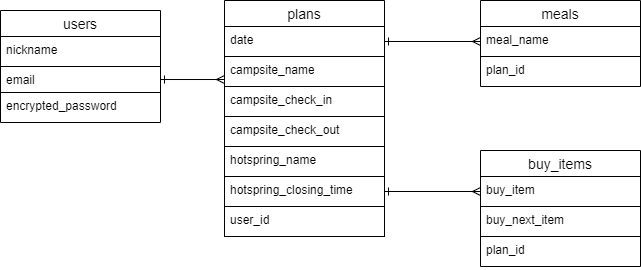

The diagram above was exported from draw.io. Its source (the exported page's mxGraphModel, read from the mxfile embedded in the PNG):
<mxGraphModel dx="829" dy="709" grid="1" gridSize="10" guides="1" tooltips="1" connect="1" arrows="1" fold="1" page="1" pageScale="1" pageWidth="827" pageHeight="1169" math="0" shadow="0">
  <root>
    <mxCell id="0" />
    <mxCell id="1" parent="0" />
    <mxCell id="2" value="users" style="swimlane;fontStyle=0;childLayout=stackLayout;horizontal=1;startSize=26;horizontalStack=0;resizeParent=1;resizeParentMax=0;resizeLast=0;collapsible=1;marginBottom=0;align=center;fontSize=14;" vertex="1" parent="1">
      <mxGeometry x="30" y="90" width="160" height="112" as="geometry" />
    </mxCell>
    <mxCell id="3" value="nickname" style="text;strokeColor=default;fillColor=none;spacingLeft=4;spacingRight=4;overflow=hidden;rotatable=0;points=[[0,0.5],[1,0.5]];portConstraint=eastwest;fontSize=12;" vertex="1" parent="2">
      <mxGeometry y="26" width="160" height="30" as="geometry" />
    </mxCell>
    <mxCell id="4" value="email" style="text;strokeColor=default;fillColor=none;spacingLeft=4;spacingRight=4;overflow=hidden;rotatable=0;points=[[0,0.5],[1,0.5]];portConstraint=eastwest;fontSize=12;" vertex="1" parent="2">
      <mxGeometry y="56" width="160" height="26" as="geometry" />
    </mxCell>
    <mxCell id="5" value="encrypted_password" style="text;strokeColor=none;fillColor=none;spacingLeft=4;spacingRight=4;overflow=hidden;rotatable=0;points=[[0,0.5],[1,0.5]];portConstraint=eastwest;fontSize=12;" vertex="1" parent="2">
      <mxGeometry y="82" width="160" height="30" as="geometry" />
    </mxCell>
    <mxCell id="6" value="plans" style="swimlane;fontStyle=0;childLayout=stackLayout;horizontal=1;startSize=26;horizontalStack=0;resizeParent=1;resizeParentMax=0;resizeLast=0;collapsible=1;marginBottom=0;align=center;fontSize=14;" vertex="1" parent="1">
      <mxGeometry x="254" y="80" width="160" height="236" as="geometry" />
    </mxCell>
    <mxCell id="7" value="date" style="text;strokeColor=default;fillColor=none;spacingLeft=4;spacingRight=4;overflow=hidden;rotatable=0;points=[[0,0.5],[1,0.5]];portConstraint=eastwest;fontSize=12;" vertex="1" parent="6">
      <mxGeometry y="26" width="160" height="30" as="geometry" />
    </mxCell>
    <mxCell id="8" value="campsite_name" style="text;strokeColor=default;fillColor=none;spacingLeft=4;spacingRight=4;overflow=hidden;rotatable=0;points=[[0,0.5],[1,0.5]];portConstraint=eastwest;fontSize=12;" vertex="1" parent="6">
      <mxGeometry y="56" width="160" height="30" as="geometry" />
    </mxCell>
    <mxCell id="9" value="campsite_check_in&#10;&#10;&#10;" style="text;strokeColor=default;fillColor=none;spacingLeft=4;spacingRight=4;overflow=hidden;rotatable=0;points=[[0,0.5],[1,0.5]];portConstraint=eastwest;fontSize=12;" vertex="1" parent="6">
      <mxGeometry y="86" width="160" height="30" as="geometry" />
    </mxCell>
    <mxCell id="18" value="campsite_check_out" style="text;strokeColor=default;fillColor=none;spacingLeft=4;spacingRight=4;overflow=hidden;rotatable=0;points=[[0,0.5],[1,0.5]];portConstraint=eastwest;fontSize=12;" vertex="1" parent="6">
      <mxGeometry y="116" width="160" height="30" as="geometry" />
    </mxCell>
    <mxCell id="19" value="hotspring_name" style="text;strokeColor=default;fillColor=none;spacingLeft=4;spacingRight=4;overflow=hidden;rotatable=0;points=[[0,0.5],[1,0.5]];portConstraint=eastwest;fontSize=12;" vertex="1" parent="6">
      <mxGeometry y="146" width="160" height="30" as="geometry" />
    </mxCell>
    <mxCell id="20" value="hotspring_closing_time" style="text;strokeColor=none;fillColor=none;spacingLeft=4;spacingRight=4;overflow=hidden;rotatable=0;points=[[0,0.5],[1,0.5]];portConstraint=eastwest;fontSize=12;" vertex="1" parent="6">
      <mxGeometry y="176" width="160" height="30" as="geometry" />
    </mxCell>
    <mxCell id="21" value="user_id" style="text;strokeColor=default;fillColor=none;spacingLeft=4;spacingRight=4;overflow=hidden;rotatable=0;points=[[0,0.5],[1,0.5]];portConstraint=eastwest;fontSize=12;" vertex="1" parent="6">
      <mxGeometry y="206" width="160" height="30" as="geometry" />
    </mxCell>
    <mxCell id="10" value="meals" style="swimlane;fontStyle=0;childLayout=stackLayout;horizontal=1;startSize=26;horizontalStack=0;resizeParent=1;resizeParentMax=0;resizeLast=0;collapsible=1;marginBottom=0;align=center;fontSize=14;" vertex="1" parent="1">
      <mxGeometry x="510" y="80" width="160" height="86" as="geometry" />
    </mxCell>
    <mxCell id="11" value="meal_name" style="text;strokeColor=default;fillColor=none;spacingLeft=4;spacingRight=4;overflow=hidden;rotatable=0;points=[[0,0.5],[1,0.5]];portConstraint=eastwest;fontSize=12;" vertex="1" parent="10">
      <mxGeometry y="26" width="160" height="30" as="geometry" />
    </mxCell>
    <mxCell id="12" value="plan_id" style="text;strokeColor=none;fillColor=none;spacingLeft=4;spacingRight=4;overflow=hidden;rotatable=0;points=[[0,0.5],[1,0.5]];portConstraint=eastwest;fontSize=12;" vertex="1" parent="10">
      <mxGeometry y="56" width="160" height="30" as="geometry" />
    </mxCell>
    <mxCell id="14" value="buy_items" style="swimlane;fontStyle=0;childLayout=stackLayout;horizontal=1;startSize=26;horizontalStack=0;resizeParent=1;resizeParentMax=0;resizeLast=0;collapsible=1;marginBottom=0;align=center;fontSize=14;" vertex="1" parent="1">
      <mxGeometry x="510" y="230" width="160" height="116" as="geometry" />
    </mxCell>
    <mxCell id="15" value="buy_item" style="text;strokeColor=default;fillColor=none;spacingLeft=4;spacingRight=4;overflow=hidden;rotatable=0;points=[[0,0.5],[1,0.5]];portConstraint=eastwest;fontSize=12;" vertex="1" parent="14">
      <mxGeometry y="26" width="160" height="30" as="geometry" />
    </mxCell>
    <mxCell id="16" value="buy_next_item" style="text;strokeColor=default;fillColor=none;spacingLeft=4;spacingRight=4;overflow=hidden;rotatable=0;points=[[0,0.5],[1,0.5]];portConstraint=eastwest;fontSize=12;" vertex="1" parent="14">
      <mxGeometry y="56" width="160" height="30" as="geometry" />
    </mxCell>
    <mxCell id="25" value="plan_id" style="text;strokeColor=none;fillColor=none;spacingLeft=4;spacingRight=4;overflow=hidden;rotatable=0;points=[[0,0.5],[1,0.5]];portConstraint=eastwest;fontSize=12;" vertex="1" parent="14">
      <mxGeometry y="86" width="160" height="30" as="geometry" />
    </mxCell>
    <mxCell id="22" style="edgeStyle=none;html=1;entryX=0;entryY=0.767;entryDx=0;entryDy=0;entryPerimeter=0;startArrow=ERone;startFill=0;endArrow=ERmany;endFill=0;" edge="1" parent="1" source="4" target="8">
      <mxGeometry relative="1" as="geometry" />
    </mxCell>
    <mxCell id="23" style="edgeStyle=none;html=1;exitX=1;exitY=0.5;exitDx=0;exitDy=0;entryX=0;entryY=0.5;entryDx=0;entryDy=0;startArrow=ERone;startFill=0;endArrow=ERmany;endFill=0;" edge="1" parent="1" source="7" target="11">
      <mxGeometry relative="1" as="geometry" />
    </mxCell>
    <mxCell id="24" style="edgeStyle=none;html=1;exitX=1;exitY=0.5;exitDx=0;exitDy=0;entryX=0;entryY=0.5;entryDx=0;entryDy=0;startArrow=ERone;startFill=0;endArrow=ERmany;endFill=0;" edge="1" parent="1" source="20" target="15">
      <mxGeometry relative="1" as="geometry" />
    </mxCell>
  </root>
</mxGraphModel>